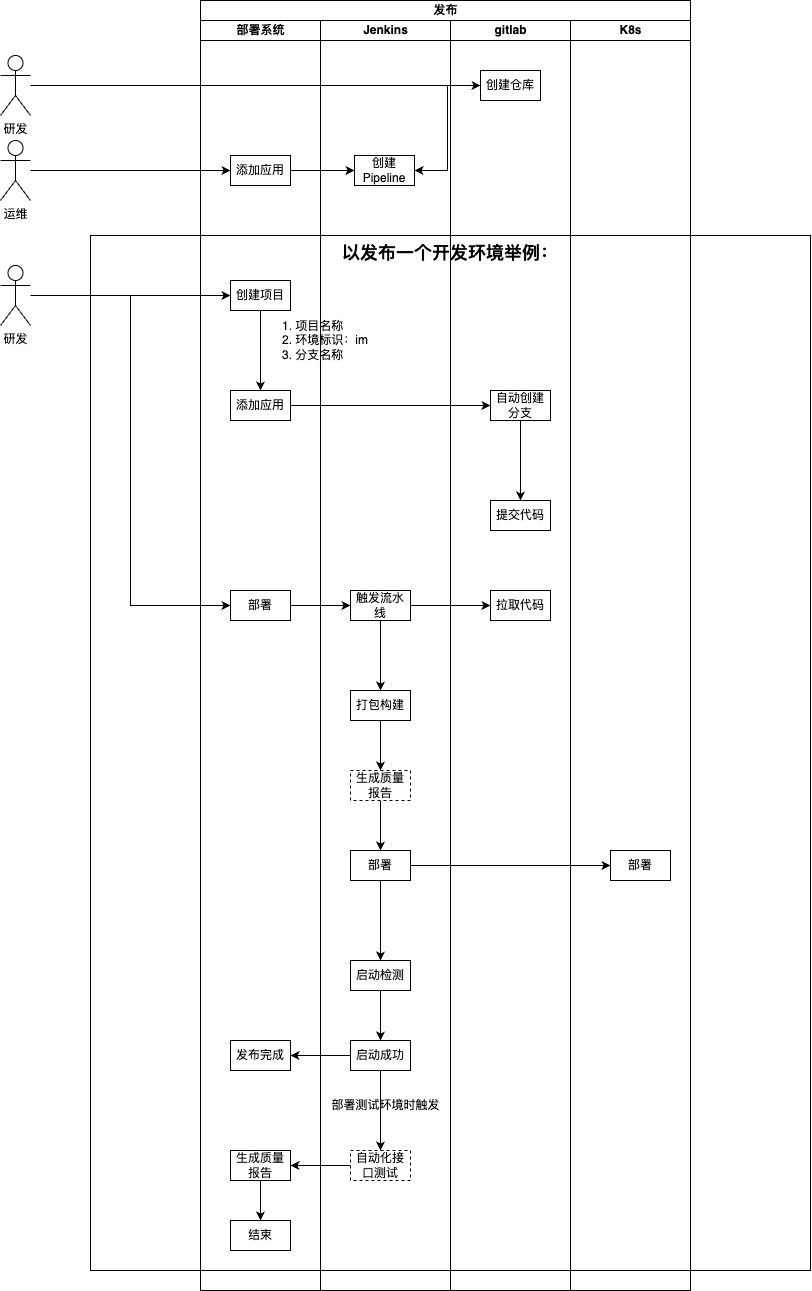

The diagram above was exported from draw.io. Its source (the exported page's mxGraphModel, read from the mxfile embedded in the PNG):
<mxGraphModel dx="1026" dy="743" grid="1" gridSize="10" guides="1" tooltips="1" connect="1" arrows="1" fold="1" page="1" pageScale="1" pageWidth="827" pageHeight="1169" math="0" shadow="0">
  <root>
    <mxCell id="0" />
    <mxCell id="1" parent="0" />
    <mxCell id="WNs6FgyLvKXJ-PzxulG5-1" value="&lt;span style=&quot;text-wrap: nowrap;&quot;&gt;&lt;b&gt;&lt;font style=&quot;font-size: 18px;&quot;&gt;以发布一个开发环境举例：&lt;/font&gt;&lt;/b&gt;&lt;/span&gt;" style="rounded=0;whiteSpace=wrap;html=1;verticalAlign=top;" vertex="1" parent="1">
      <mxGeometry x="120" y="375" width="720" height="1035" as="geometry" />
    </mxCell>
    <mxCell id="KwjREmxpAWKwdYEjwqFv-5" value="发布" style="swimlane;childLayout=stackLayout;resizeParent=1;resizeParentMax=0;startSize=20;html=1;" parent="1" vertex="1">
      <mxGeometry x="230" y="140" width="490" height="1290" as="geometry" />
    </mxCell>
    <mxCell id="KwjREmxpAWKwdYEjwqFv-6" value="部署系统" style="swimlane;startSize=20;html=1;" parent="KwjREmxpAWKwdYEjwqFv-5" vertex="1">
      <mxGeometry y="20" width="120" height="1270" as="geometry" />
    </mxCell>
    <mxCell id="KwjREmxpAWKwdYEjwqFv-26" value="" style="edgeStyle=orthogonalEdgeStyle;rounded=0;orthogonalLoop=1;jettySize=auto;html=1;" parent="KwjREmxpAWKwdYEjwqFv-6" source="KwjREmxpAWKwdYEjwqFv-13" target="KwjREmxpAWKwdYEjwqFv-25" edge="1">
      <mxGeometry relative="1" as="geometry" />
    </mxCell>
    <mxCell id="KwjREmxpAWKwdYEjwqFv-13" value="创建项目" style="rounded=0;whiteSpace=wrap;html=1;" parent="KwjREmxpAWKwdYEjwqFv-6" vertex="1">
      <mxGeometry x="29.999999999999545" y="260" width="60" height="30" as="geometry" />
    </mxCell>
    <mxCell id="KwjREmxpAWKwdYEjwqFv-10" value="添加应用" style="rounded=0;whiteSpace=wrap;html=1;" parent="KwjREmxpAWKwdYEjwqFv-6" vertex="1">
      <mxGeometry x="29.999999999999545" y="135" width="60" height="30" as="geometry" />
    </mxCell>
    <mxCell id="KwjREmxpAWKwdYEjwqFv-9" value="运维" style="shape=umlActor;verticalLabelPosition=bottom;verticalAlign=top;html=1;outlineConnect=0;" parent="KwjREmxpAWKwdYEjwqFv-6" vertex="1">
      <mxGeometry x="-200.00000000000045" y="120" width="30" height="60" as="geometry" />
    </mxCell>
    <mxCell id="KwjREmxpAWKwdYEjwqFv-11" style="edgeStyle=orthogonalEdgeStyle;rounded=0;orthogonalLoop=1;jettySize=auto;html=1;" parent="KwjREmxpAWKwdYEjwqFv-6" source="KwjREmxpAWKwdYEjwqFv-9" target="KwjREmxpAWKwdYEjwqFv-10" edge="1">
      <mxGeometry relative="1" as="geometry" />
    </mxCell>
    <mxCell id="KwjREmxpAWKwdYEjwqFv-25" value="添加应用" style="rounded=0;whiteSpace=wrap;html=1;" parent="KwjREmxpAWKwdYEjwqFv-6" vertex="1">
      <mxGeometry x="29.999999999999545" y="370" width="60" height="30" as="geometry" />
    </mxCell>
    <mxCell id="KwjREmxpAWKwdYEjwqFv-33" value="部署" style="rounded=0;whiteSpace=wrap;html=1;" parent="KwjREmxpAWKwdYEjwqFv-6" vertex="1">
      <mxGeometry x="29.999999999999545" y="570" width="60" height="30" as="geometry" />
    </mxCell>
    <mxCell id="KwjREmxpAWKwdYEjwqFv-59" value="发布完成" style="rounded=0;whiteSpace=wrap;html=1;" parent="KwjREmxpAWKwdYEjwqFv-6" vertex="1">
      <mxGeometry x="29.999999999999545" y="1020" width="60" height="30" as="geometry" />
    </mxCell>
    <mxCell id="KwjREmxpAWKwdYEjwqFv-68" value="" style="edgeStyle=orthogonalEdgeStyle;rounded=0;orthogonalLoop=1;jettySize=auto;html=1;" parent="KwjREmxpAWKwdYEjwqFv-6" source="KwjREmxpAWKwdYEjwqFv-63" target="KwjREmxpAWKwdYEjwqFv-67" edge="1">
      <mxGeometry relative="1" as="geometry" />
    </mxCell>
    <mxCell id="KwjREmxpAWKwdYEjwqFv-63" value="生成质量报告" style="rounded=0;whiteSpace=wrap;html=1;" parent="KwjREmxpAWKwdYEjwqFv-6" vertex="1">
      <mxGeometry x="29.999999999999545" y="1130" width="60" height="30" as="geometry" />
    </mxCell>
    <mxCell id="KwjREmxpAWKwdYEjwqFv-67" value="结束" style="rounded=0;whiteSpace=wrap;html=1;" parent="KwjREmxpAWKwdYEjwqFv-6" vertex="1">
      <mxGeometry x="29.999999999999545" y="1200" width="60" height="30" as="geometry" />
    </mxCell>
    <mxCell id="KwjREmxpAWKwdYEjwqFv-7" value="Jenkins" style="swimlane;startSize=20;html=1;" parent="KwjREmxpAWKwdYEjwqFv-5" vertex="1">
      <mxGeometry x="120" y="20" width="130" height="1270" as="geometry" />
    </mxCell>
    <mxCell id="KwjREmxpAWKwdYEjwqFv-46" value="" style="edgeStyle=orthogonalEdgeStyle;rounded=0;orthogonalLoop=1;jettySize=auto;html=1;" parent="KwjREmxpAWKwdYEjwqFv-7" source="KwjREmxpAWKwdYEjwqFv-37" target="KwjREmxpAWKwdYEjwqFv-45" edge="1">
      <mxGeometry relative="1" as="geometry" />
    </mxCell>
    <mxCell id="KwjREmxpAWKwdYEjwqFv-37" value="触发流水线" style="rounded=0;whiteSpace=wrap;html=1;" parent="KwjREmxpAWKwdYEjwqFv-7" vertex="1">
      <mxGeometry x="29.999999999999545" y="570" width="60" height="30" as="geometry" />
    </mxCell>
    <mxCell id="KwjREmxpAWKwdYEjwqFv-39" value="创建Pipeline" style="rounded=0;whiteSpace=wrap;html=1;" parent="KwjREmxpAWKwdYEjwqFv-7" vertex="1">
      <mxGeometry x="33.999999999999545" y="135" width="60" height="30" as="geometry" />
    </mxCell>
    <mxCell id="KwjREmxpAWKwdYEjwqFv-48" value="" style="edgeStyle=orthogonalEdgeStyle;rounded=0;orthogonalLoop=1;jettySize=auto;html=1;" parent="KwjREmxpAWKwdYEjwqFv-7" source="KwjREmxpAWKwdYEjwqFv-45" target="KwjREmxpAWKwdYEjwqFv-47" edge="1">
      <mxGeometry relative="1" as="geometry" />
    </mxCell>
    <mxCell id="KwjREmxpAWKwdYEjwqFv-45" value="打包构建" style="rounded=0;whiteSpace=wrap;html=1;" parent="KwjREmxpAWKwdYEjwqFv-7" vertex="1">
      <mxGeometry x="29.999999999999545" y="670" width="60" height="30" as="geometry" />
    </mxCell>
    <mxCell id="KwjREmxpAWKwdYEjwqFv-50" value="" style="edgeStyle=orthogonalEdgeStyle;rounded=0;orthogonalLoop=1;jettySize=auto;html=1;" parent="KwjREmxpAWKwdYEjwqFv-7" source="KwjREmxpAWKwdYEjwqFv-47" target="KwjREmxpAWKwdYEjwqFv-49" edge="1">
      <mxGeometry relative="1" as="geometry" />
    </mxCell>
    <mxCell id="KwjREmxpAWKwdYEjwqFv-47" value="生成质量报告" style="rounded=0;whiteSpace=wrap;html=1;dashed=1;" parent="KwjREmxpAWKwdYEjwqFv-7" vertex="1">
      <mxGeometry x="29.999999999999545" y="750" width="60" height="30" as="geometry" />
    </mxCell>
    <mxCell id="KwjREmxpAWKwdYEjwqFv-56" value="" style="edgeStyle=orthogonalEdgeStyle;rounded=0;orthogonalLoop=1;jettySize=auto;html=1;" parent="KwjREmxpAWKwdYEjwqFv-7" source="KwjREmxpAWKwdYEjwqFv-49" target="KwjREmxpAWKwdYEjwqFv-55" edge="1">
      <mxGeometry relative="1" as="geometry" />
    </mxCell>
    <mxCell id="KwjREmxpAWKwdYEjwqFv-49" value="部署" style="rounded=0;whiteSpace=wrap;html=1;" parent="KwjREmxpAWKwdYEjwqFv-7" vertex="1">
      <mxGeometry x="29.999999999999545" y="830" width="60" height="30" as="geometry" />
    </mxCell>
    <mxCell id="KwjREmxpAWKwdYEjwqFv-58" value="" style="edgeStyle=orthogonalEdgeStyle;rounded=0;orthogonalLoop=1;jettySize=auto;html=1;" parent="KwjREmxpAWKwdYEjwqFv-7" source="KwjREmxpAWKwdYEjwqFv-55" target="KwjREmxpAWKwdYEjwqFv-57" edge="1">
      <mxGeometry relative="1" as="geometry" />
    </mxCell>
    <mxCell id="KwjREmxpAWKwdYEjwqFv-55" value="启动检测" style="rounded=0;whiteSpace=wrap;html=1;" parent="KwjREmxpAWKwdYEjwqFv-7" vertex="1">
      <mxGeometry x="29.999999999999545" y="940" width="60" height="30" as="geometry" />
    </mxCell>
    <mxCell id="KwjREmxpAWKwdYEjwqFv-57" value="启动成功" style="rounded=0;whiteSpace=wrap;html=1;" parent="KwjREmxpAWKwdYEjwqFv-7" vertex="1">
      <mxGeometry x="29.999999999999545" y="1020" width="60" height="30" as="geometry" />
    </mxCell>
    <mxCell id="KwjREmxpAWKwdYEjwqFv-65" value="部署测试环境时触发" style="text;html=1;align=center;verticalAlign=middle;resizable=0;points=[];autosize=1;strokeColor=none;fillColor=none;" parent="KwjREmxpAWKwdYEjwqFv-7" vertex="1">
      <mxGeometry y="1070" width="130" height="30" as="geometry" />
    </mxCell>
    <mxCell id="sZQOYyv1qiH0kGeqokjp-1" value="1. 项目名称&lt;br&gt;2. 环境标识：im&lt;br&gt;3. 分支名称" style="text;html=1;align=left;verticalAlign=middle;resizable=0;points=[];autosize=1;strokeColor=none;fillColor=none;" parent="KwjREmxpAWKwdYEjwqFv-7" vertex="1">
      <mxGeometry x="-40" y="290" width="110" height="60" as="geometry" />
    </mxCell>
    <mxCell id="KwjREmxpAWKwdYEjwqFv-8" value="gitlab" style="swimlane;startSize=20;html=1;" parent="KwjREmxpAWKwdYEjwqFv-5" vertex="1">
      <mxGeometry x="250" y="20" width="120" height="1270" as="geometry" />
    </mxCell>
    <mxCell id="KwjREmxpAWKwdYEjwqFv-15" value="创建仓库" style="rounded=0;whiteSpace=wrap;html=1;" parent="KwjREmxpAWKwdYEjwqFv-8" vertex="1">
      <mxGeometry x="29.999999999999545" y="50" width="60" height="30" as="geometry" />
    </mxCell>
    <mxCell id="KwjREmxpAWKwdYEjwqFv-35" style="edgeStyle=orthogonalEdgeStyle;rounded=0;orthogonalLoop=1;jettySize=auto;html=1;" parent="KwjREmxpAWKwdYEjwqFv-8" source="KwjREmxpAWKwdYEjwqFv-27" target="KwjREmxpAWKwdYEjwqFv-29" edge="1">
      <mxGeometry relative="1" as="geometry" />
    </mxCell>
    <mxCell id="KwjREmxpAWKwdYEjwqFv-27" value="自动创建分支" style="rounded=0;whiteSpace=wrap;html=1;" parent="KwjREmxpAWKwdYEjwqFv-8" vertex="1">
      <mxGeometry x="39.999999999999545" y="370" width="60" height="30" as="geometry" />
    </mxCell>
    <mxCell id="KwjREmxpAWKwdYEjwqFv-29" value="提交代码" style="rounded=0;whiteSpace=wrap;html=1;" parent="KwjREmxpAWKwdYEjwqFv-8" vertex="1">
      <mxGeometry x="39.999999999999545" y="480" width="60" height="30" as="geometry" />
    </mxCell>
    <mxCell id="KwjREmxpAWKwdYEjwqFv-43" value="拉取代码" style="rounded=0;whiteSpace=wrap;html=1;" parent="KwjREmxpAWKwdYEjwqFv-8" vertex="1">
      <mxGeometry x="39.999999999999545" y="570" width="60" height="30" as="geometry" />
    </mxCell>
    <mxCell id="KwjREmxpAWKwdYEjwqFv-14" value="K8s" style="swimlane;startSize=20;html=1;" parent="KwjREmxpAWKwdYEjwqFv-5" vertex="1">
      <mxGeometry x="370" y="20" width="120" height="1270" as="geometry" />
    </mxCell>
    <mxCell id="KwjREmxpAWKwdYEjwqFv-51" value="部署" style="rounded=0;whiteSpace=wrap;html=1;" parent="KwjREmxpAWKwdYEjwqFv-14" vertex="1">
      <mxGeometry x="39.999999999999545" y="830" width="60" height="30" as="geometry" />
    </mxCell>
    <mxCell id="KwjREmxpAWKwdYEjwqFv-28" value="" style="edgeStyle=orthogonalEdgeStyle;rounded=0;orthogonalLoop=1;jettySize=auto;html=1;" parent="KwjREmxpAWKwdYEjwqFv-5" source="KwjREmxpAWKwdYEjwqFv-25" target="KwjREmxpAWKwdYEjwqFv-27" edge="1">
      <mxGeometry relative="1" as="geometry" />
    </mxCell>
    <mxCell id="KwjREmxpAWKwdYEjwqFv-38" value="" style="edgeStyle=orthogonalEdgeStyle;rounded=0;orthogonalLoop=1;jettySize=auto;html=1;" parent="KwjREmxpAWKwdYEjwqFv-5" source="KwjREmxpAWKwdYEjwqFv-33" target="KwjREmxpAWKwdYEjwqFv-37" edge="1">
      <mxGeometry relative="1" as="geometry" />
    </mxCell>
    <mxCell id="KwjREmxpAWKwdYEjwqFv-40" value="" style="edgeStyle=orthogonalEdgeStyle;rounded=0;orthogonalLoop=1;jettySize=auto;html=1;" parent="KwjREmxpAWKwdYEjwqFv-5" source="KwjREmxpAWKwdYEjwqFv-10" target="KwjREmxpAWKwdYEjwqFv-39" edge="1">
      <mxGeometry relative="1" as="geometry" />
    </mxCell>
    <mxCell id="KwjREmxpAWKwdYEjwqFv-42" style="edgeStyle=orthogonalEdgeStyle;rounded=0;orthogonalLoop=1;jettySize=auto;html=1;entryX=1;entryY=0.5;entryDx=0;entryDy=0;" parent="KwjREmxpAWKwdYEjwqFv-5" source="KwjREmxpAWKwdYEjwqFv-15" target="KwjREmxpAWKwdYEjwqFv-39" edge="1">
      <mxGeometry relative="1" as="geometry" />
    </mxCell>
    <mxCell id="KwjREmxpAWKwdYEjwqFv-44" value="" style="edgeStyle=orthogonalEdgeStyle;rounded=0;orthogonalLoop=1;jettySize=auto;html=1;" parent="KwjREmxpAWKwdYEjwqFv-5" source="KwjREmxpAWKwdYEjwqFv-37" target="KwjREmxpAWKwdYEjwqFv-43" edge="1">
      <mxGeometry relative="1" as="geometry" />
    </mxCell>
    <mxCell id="KwjREmxpAWKwdYEjwqFv-52" value="" style="edgeStyle=orthogonalEdgeStyle;rounded=0;orthogonalLoop=1;jettySize=auto;html=1;" parent="KwjREmxpAWKwdYEjwqFv-5" source="KwjREmxpAWKwdYEjwqFv-49" target="KwjREmxpAWKwdYEjwqFv-51" edge="1">
      <mxGeometry relative="1" as="geometry" />
    </mxCell>
    <mxCell id="KwjREmxpAWKwdYEjwqFv-60" value="" style="edgeStyle=orthogonalEdgeStyle;rounded=0;orthogonalLoop=1;jettySize=auto;html=1;" parent="KwjREmxpAWKwdYEjwqFv-5" source="KwjREmxpAWKwdYEjwqFv-57" target="KwjREmxpAWKwdYEjwqFv-59" edge="1">
      <mxGeometry relative="1" as="geometry" />
    </mxCell>
    <mxCell id="KwjREmxpAWKwdYEjwqFv-24" style="edgeStyle=orthogonalEdgeStyle;rounded=0;orthogonalLoop=1;jettySize=auto;html=1;" parent="1" source="KwjREmxpAWKwdYEjwqFv-12" target="KwjREmxpAWKwdYEjwqFv-13" edge="1">
      <mxGeometry relative="1" as="geometry" />
    </mxCell>
    <mxCell id="KwjREmxpAWKwdYEjwqFv-36" style="edgeStyle=orthogonalEdgeStyle;rounded=0;orthogonalLoop=1;jettySize=auto;html=1;entryX=0;entryY=0.5;entryDx=0;entryDy=0;" parent="1" source="KwjREmxpAWKwdYEjwqFv-12" target="KwjREmxpAWKwdYEjwqFv-33" edge="1">
      <mxGeometry relative="1" as="geometry" />
    </mxCell>
    <mxCell id="KwjREmxpAWKwdYEjwqFv-12" value="研发" style="shape=umlActor;verticalLabelPosition=bottom;verticalAlign=top;html=1;outlineConnect=0;" parent="1" vertex="1">
      <mxGeometry x="30" y="405" width="30" height="60" as="geometry" />
    </mxCell>
    <mxCell id="KwjREmxpAWKwdYEjwqFv-17" style="edgeStyle=orthogonalEdgeStyle;rounded=0;orthogonalLoop=1;jettySize=auto;html=1;" parent="1" source="KwjREmxpAWKwdYEjwqFv-16" target="KwjREmxpAWKwdYEjwqFv-15" edge="1">
      <mxGeometry relative="1" as="geometry" />
    </mxCell>
    <mxCell id="KwjREmxpAWKwdYEjwqFv-16" value="研发" style="shape=umlActor;verticalLabelPosition=bottom;verticalAlign=top;html=1;outlineConnect=0;" parent="1" vertex="1">
      <mxGeometry x="30" y="195" width="30" height="60" as="geometry" />
    </mxCell>
    <mxCell id="KwjREmxpAWKwdYEjwqFv-64" value="" style="edgeStyle=orthogonalEdgeStyle;rounded=0;orthogonalLoop=1;jettySize=auto;html=1;" parent="1" source="KwjREmxpAWKwdYEjwqFv-61" target="KwjREmxpAWKwdYEjwqFv-63" edge="1">
      <mxGeometry relative="1" as="geometry" />
    </mxCell>
    <mxCell id="KwjREmxpAWKwdYEjwqFv-61" value="自动化接口测试" style="rounded=0;whiteSpace=wrap;html=1;dashed=1;" parent="1" vertex="1">
      <mxGeometry x="379.99999999999955" y="1290" width="60" height="30" as="geometry" />
    </mxCell>
    <mxCell id="KwjREmxpAWKwdYEjwqFv-62" value="" style="edgeStyle=orthogonalEdgeStyle;rounded=0;orthogonalLoop=1;jettySize=auto;html=1;" parent="1" source="KwjREmxpAWKwdYEjwqFv-57" target="KwjREmxpAWKwdYEjwqFv-61" edge="1">
      <mxGeometry relative="1" as="geometry" />
    </mxCell>
  </root>
</mxGraphModel>